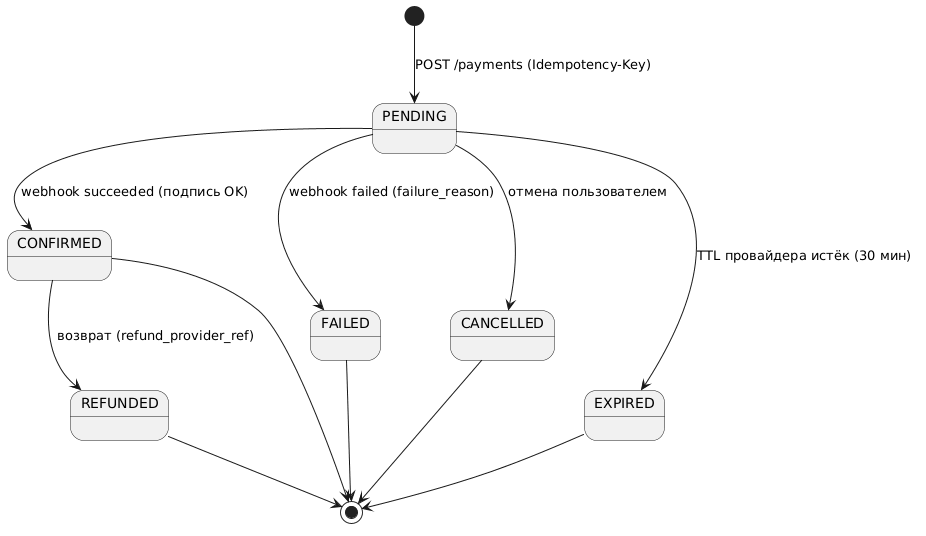

The diagram above was rendered by PlantUML. Its source (embedded in the PNG):
@startuml
' Синхронизировано с CHECK payment.status
[*] --> PENDING : POST /payments (Idempotency-Key)
PENDING --> CONFIRMED : webhook succeeded (подпись OK)
PENDING --> FAILED : webhook failed (failure_reason)
PENDING --> CANCELLED : отмена пользователем
PENDING --> EXPIRED : TTL провайдера истёк (30 мин)
CONFIRMED --> REFUNDED : возврат (refund_provider_ref)
CONFIRMED --> [*]
FAILED --> [*]
CANCELLED --> [*]
EXPIRED --> [*]
REFUNDED --> [*]
@enduml